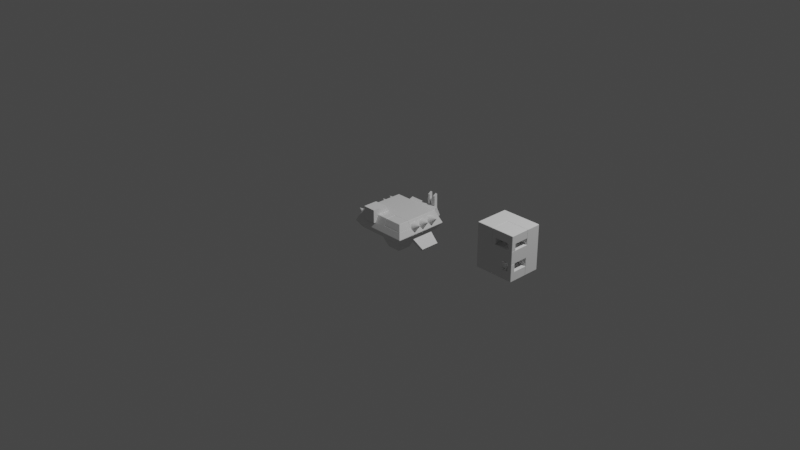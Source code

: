 # Source: 303_bool_fun.blend  (saved by Blender 3.3.6; exported with 4.5.12 LTS)
import bpy
from mathutils import Matrix  # noqa: F401  (used for matrix-valued properties, if any)

bpy.ops.wm.read_factory_settings(use_empty=True)
scene = bpy.context.scene
scene.name = 'Scene'

# ---- collections
col_collection = bpy.data.collections.new('Collection'); scene.collection.children.link(col_collection)
col_hide = bpy.data.collections.new('Hide'); scene.collection.children.link(col_hide)

# ---- materials (node trees are filled in below, after node groups)
mat_material = bpy.data.materials.new('Material')
mat_material.alpha_threshold = 0.0
mat_material.use_transparent_shadow = False
mat_material.roughness = 0.5
mat_material.line_color = (0.0, 0.0, 0.0, 1.0)

# ---- material node trees
mat_material.use_nodes = True; mat_material.node_tree.nodes.clear()
_N = mat_material.node_tree.nodes; _L = mat_material.node_tree.links
n0 = _N.new('ShaderNodeOutputMaterial'); n0.name = 'Material Output'; n0.location = (300, 300)
n1 = _N.new('ShaderNodeBsdfPrincipled'); n1.name = 'Principled BSDF'; n1.location = (10, 300)
n1.distribution = 'GGX'
n1.subsurface_method = 'RANDOM_WALK_SKIN'
n1.inputs[3].default_value = 1.45
n1.inputs[27].default_value = (0.0, 0.0, 0.0, 1.0)
n1.inputs[28].default_value = 1.0
_L.new(n1.outputs[0], n0.inputs[0])
n0.is_active_output = True

# ---- world
world_world = bpy.data.worlds.new('World'); scene.world = world_world
world_world.use_nodes = True; world_world.node_tree.nodes.clear()
_N = world_world.node_tree.nodes; _L = world_world.node_tree.links
n0 = _N.new('ShaderNodeOutputWorld'); n0.name = 'World Output'; n0.location = (300, 300)
n1 = _N.new('ShaderNodeBackground'); n1.name = 'Background'; n1.location = (10, 300)
n1.inputs[0].default_value = (0.05088, 0.05088, 0.05088, 1.0)
_L.new(n1.outputs[0], n0.inputs[0])
n0.is_active_output = True
world_world.color = (0.05088, 0.05088, 0.05088)
world_world.use_sun_shadow = False
world_world.sun_shadow_jitter_overblur = 0.0

# ---- cameras
cam_camera = bpy.data.cameras.new('Camera')
cam_camera.clip_end = 100.0
cam_camera.ortho_scale = 7.314

# ---- lights
light_light = bpy.data.lights.new('Light', 'POINT')
light_light.transmission_factor = 0.0
light_light.energy = 1000.0
light_light.shadow_soft_size = 0.1
light_light.shadow_maximum_resolution = 0.006
light_light.use_absolute_resolution = True

# ---- meshes
me_cube_007 = bpy.data.meshes.new('Cube.007')
me_cube_007.from_pydata([(0.2624, -0.2422, 0.1106), (0.08, -0.1275, 0.042), (0.08, -0.2422, 0.1106), (0.2624, -0.1275, 0.1106), (0.08, -0.1275, 0.1106), (0.08, -0.271, 0.042), (0.2936, -0.271, 0.042), (0.2936, -0.1275, 0.042)], [], [(2, 0, 3, 4), (0, 2, 5, 6), (0, 6, 7, 3), (4, 1, 5, 2), (7, 1, 4, 3), (5, 1, 7, 6)])
me_cube_007.polygons.foreach_set('material_index', [0, 0, 0, 1, 1, 1])
_uv = me_cube_007.uv_layers.new(name='UVMap')
_uv.uv.foreach_set('vector', [0.7119, 0.75, 0.625, 0.75, 0.625, 0.6908, 0.7119, 0.6908, 0.625, 0.75, 0.625, 0.8369, 0.5449, 0.8406, 0.5449, 0.75, 0.625, 0.75, 0.5449, 0.75, 0.5449, 0.6844, 0.625, 0.6908, 0.5488, 0.25, 0.375, 0.25, 0.375, 0.1412, 0.5488, 0.1631, 0.375, 0.4096, 0.375, 0.25, 0.5488, 0.25, 0.5488, 0.3863, 0.125, 0.6088, 0.125, 0.5, 0.2846, 0.5, 0.2846, 0.6088])
me_cube_007.materials.append(mat_material)
me_cube_007.materials.append(None)
me_cube_007.use_mirror_vertex_groups = False
me_cube_007.update()
me_cube_001 = bpy.data.meshes.new('Cube.001')
me_cube_001.from_pydata([(-0.1145, -0.1147, -0.1016), (-0.07419, -0.07431, 0.08845), (-0.1145, 0.1147, -0.1016), (-0.07419, 0.07431, 0.08845), (0.1145, -0.1147, -0.1016), (0.07419, -0.07431, 0.08845), (0.1145, 0.1147, -0.1016), (0.07419, 0.07431, 0.08845), (-0.1328, -0.1331, -0.06167), (-0.1328, 0.1331, -0.06167), (0.1328, 0.1331, -0.06167), (0.1328, -0.1331, -0.06167)], [], [(8, 1, 3, 9), (9, 3, 7, 10), (10, 7, 5, 11), (11, 5, 1, 8), (2, 6, 4, 0), (7, 3, 1, 5), (4, 11, 8, 0), (6, 10, 11, 4), (2, 9, 10, 6), (0, 8, 9, 2)])
_uv = me_cube_001.uv_layers.new(name='UVMap')
_uv.uv.foreach_set('vector', [0.4241, 0.0, 0.625, 0.0, 0.625, 0.25, 0.4241, 0.25, 0.4241, 0.25, 0.625, 0.25, 0.625, 0.5, 0.4241, 0.5, 0.4241, 0.5, 0.625, 0.5, 0.625, 0.75, 0.4241, 0.75, 0.4241, 0.75, 0.625, 0.75, 0.625, 1.0, 0.4241, 1.0, 0.125, 0.5, 0.375, 0.5, 0.375, 0.75, 0.125, 0.75, 0.625, 0.5, 0.875, 0.5, 0.875, 0.75, 0.625, 0.75, 0.375, 0.75, 0.4241, 0.75, 0.4241, 1.0, 0.375, 1.0, 0.375, 0.5, 0.4241, 0.5, 0.4241, 0.75, 0.375, 0.75, 0.375, 0.25, 0.4241, 0.25, 0.4241, 0.5, 0.375, 0.5, 0.375, 0.0, 0.4241, 0.0, 0.4241, 0.25, 0.375, 0.25])
me_cube_001.update()
me_cube_002 = bpy.data.meshes.new('Cube.002')
me_cube_002.from_pydata([(-0.1239, -0.01685, -0.06862), (-0.1036, -0.0124, 0.06862), (-0.1239, 0.01685, -0.06862), (-0.1036, 0.0124, 0.06862), (0.1239, -0.01685, -0.06862), (0.1036, -0.0124, 0.06862), (0.1239, 0.01685, -0.06862), (0.1036, 0.0124, 0.06862)], [], [(0, 1, 3, 2), (2, 3, 7, 6), (6, 7, 5, 4), (4, 5, 1, 0), (2, 6, 4, 0), (7, 3, 1, 5)])
_uv = me_cube_002.uv_layers.new(name='UVMap')
_uv.uv.foreach_set('vector', [0.375, 0.0, 0.625, 0.0, 0.625, 0.25, 0.375, 0.25, 0.375, 0.25, 0.625, 0.25, 0.625, 0.5, 0.375, 0.5, 0.375, 0.5, 0.625, 0.5, 0.625, 0.75, 0.375, 0.75, 0.375, 0.75, 0.625, 0.75, 0.625, 1.0, 0.375, 1.0, 0.125, 0.5, 0.375, 0.5, 0.375, 0.75, 0.125, 0.75, 0.625, 0.5, 0.875, 0.5, 0.875, 0.75, 0.625, 0.75])
me_cube_002.update()
me_cube_003 = bpy.data.meshes.new('Cube.003')
me_cube_003.from_pydata([(-0.07065, -0.07065, -0.07065), (-0.07065, -0.07065, 0.07065), (-0.07065, 0.1828, -0.07065), (-0.07065, 0.08831, 0.07065), (0.07065, -0.07065, -0.07065), (0.07065, -0.07065, 0.07065), (0.07065, 0.1828, -0.07065), (0.07065, 0.08831, 0.07065)], [], [(0, 1, 3, 2), (2, 3, 7, 6), (6, 7, 5, 4), (4, 5, 1, 0), (2, 6, 4, 0), (7, 3, 1, 5)])
_uv = me_cube_003.uv_layers.new(name='UVMap')
_uv.uv.foreach_set('vector', [0.375, 0.0, 0.625, 0.0, 0.625, 0.25, 0.375, 0.25, 0.375, 0.25, 0.625, 0.25, 0.625, 0.5, 0.375, 0.5, 0.375, 0.5, 0.625, 0.5, 0.625, 0.75, 0.375, 0.75, 0.375, 0.75, 0.625, 0.75, 0.625, 1.0, 0.375, 1.0, 0.125, 0.5, 0.375, 0.5, 0.375, 0.75, 0.125, 0.75, 0.625, 0.5, 0.875, 0.5, 0.875, 0.75, 0.625, 0.75])
me_cube_003.update()
me_cube_004 = bpy.data.meshes.new('Cube.004')
me_cube_004.from_pydata([(-0.05524, -0.178, -0.03988), (-0.05524, -0.178, 0.01211), (-0.05524, 0.178, -0.03988), (-0.05524, 0.178, 0.01211), (0.05524, -0.178, -0.03988), (0.05524, -0.178, 0.01211), (0.05524, 0.178, -0.03988), (0.05524, 0.178, 0.01211)], [], [(0, 1, 3, 2), (2, 3, 7, 6), (6, 7, 5, 4), (4, 5, 1, 0), (2, 6, 4, 0), (7, 3, 1, 5)])
_uv = me_cube_004.uv_layers.new(name='UVMap')
_uv.uv.foreach_set('vector', [0.375, 0.0, 0.538, 0.0, 0.538, 0.25, 0.375, 0.25, 0.375, 0.25, 0.538, 0.25, 0.538, 0.5, 0.375, 0.5, 0.375, 0.5, 0.538, 0.5, 0.538, 0.75, 0.375, 0.75, 0.375, 0.75, 0.538, 0.75, 0.538, 1.0, 0.375, 1.0, 0.125, 0.5, 0.375, 0.5, 0.375, 0.75, 0.125, 0.75, 0.538, 0.5, 0.875, 0.5, 0.875, 0.75, 0.538, 0.75])
me_cube_004.update()
me_cube_005 = bpy.data.meshes.new('Cube.005')
me_cube_005.from_pydata([(-0.01469, -0.01372, -0.08677), (-0.01319, -0.009133, 0.08661), (-0.01469, 0.01372, -0.08677), (-0.01319, 0.009133, 0.08661), (0.01319, -0.01372, -0.08661), (0.01504, -0.009133, 0.06877), (0.01319, 0.01372, -0.08661), (0.01504, 0.009133, 0.06877)], [], [(0, 1, 3, 2), (2, 3, 7, 6), (6, 7, 5, 4), (4, 5, 1, 0), (2, 6, 4, 0), (7, 3, 1, 5)])
_uv = me_cube_005.uv_layers.new(name='UVMap')
_uv.uv.foreach_set('vector', [0.375, 0.0, 0.625, 0.0, 0.625, 0.25, 0.375, 0.25, 0.375, 0.25, 0.625, 0.25, 0.625, 0.5, 0.375, 0.5, 0.375, 0.5, 0.625, 0.5, 0.625, 0.75, 0.375, 0.75, 0.375, 0.75, 0.625, 0.75, 0.625, 1.0, 0.375, 1.0, 0.125, 0.5, 0.375, 0.5, 0.375, 0.75, 0.125, 0.75, 0.625, 0.5, 0.875, 0.5, 0.875, 0.75, 0.625, 0.75])
me_cube_005.update()
me_cone_001 = bpy.data.meshes.new('Cone.001')
me_cone_001.from_pydata([(-2.01e-16, 0.04533, -0.04533), (0.008843, 0.04446, -0.04533), (0.01735, 0.04188, -0.04533), (0.02518, 0.03769, -0.04533), (0.03205, 0.03205, -0.04533), (0.03769, 0.02518, -0.04533), (0.04188, 0.01735, -0.04533), (0.04446, 0.008843, -0.04533), (0.04533, 0.0, -0.04533), (0.04446, -0.008843, -0.04533), (0.04188, -0.01735, -0.04533), (0.03769, -0.02518, -0.04533), (0.03205, -0.03205, -0.04533), (0.02518, -0.03769, -0.04533), (0.01735, -0.04188, -0.04533), (0.008843, -0.04446, -0.04533), (-5.441e-17, -0.04533, -0.04533), (-0.008843, -0.04446, -0.04533), (-0.01735, -0.04188, -0.04533), (-0.02518, -0.03769, -0.04533), (-0.03205, -0.03205, -0.04533), (-0.03769, -0.02518, -0.04533), (-0.04188, -0.01735, -0.04533), (-0.04446, -0.008843, -0.04533), (-0.04533, 0.0, -0.04533), (-0.04446, 0.008843, -0.04533), (-0.04188, 0.01735, -0.04533), (-0.03769, 0.02518, -0.04533), (-0.03205, 0.03205, -0.04533), (-0.02518, 0.03769, -0.04533), (-0.01735, 0.04188, -0.04533), (-0.008843, 0.04446, -0.04533), (1.277e-16, 0.0, 0.04533)], [], [(0, 32, 1), (1, 32, 2), (2, 32, 3), (3, 32, 4), (4, 32, 5), (5, 32, 6), (6, 32, 7), (7, 32, 8), (8, 32, 9), (9, 32, 10), (10, 32, 11), (11, 32, 12), (12, 32, 13), (13, 32, 14), (14, 32, 15), (15, 32, 16), (16, 32, 17), (17, 32, 18), (18, 32, 19), (19, 32, 20), (20, 32, 21), (21, 32, 22), (22, 32, 23), (23, 32, 24), (24, 32, 25), (25, 32, 26), (26, 32, 27), (27, 32, 28), (28, 32, 29), (29, 32, 30), (0, 1, 2, 3, 4, 5, 6, 7, 8, 9, 10, 11, 12, 13, 14, 15, 16, 17, 18, 19, 20, 21, 22, 23, 24, 25, 26, 27, 28, 29, 30, 31), (30, 32, 31), (31, 32, 0)])
_uv = me_cone_001.uv_layers.new(name='UVMap')
_uv.uv.foreach_set('vector', [0.25, 0.49, 0.25, 0.25, 0.2968, 0.4854, 0.2968, 0.4854, 0.25, 0.25, 0.3418, 0.4717, 0.3418, 0.4717, 0.25, 0.25, 0.3833, 0.4496, 0.3833, 0.4496, 0.25, 0.25, 0.4197, 0.4197, 0.4197, 0.4197, 0.25, 0.25, 0.4496, 0.3833, 0.4496, 0.3833, 0.25, 0.25, 0.4717, 0.3418, 0.4717, 0.3418, 0.25, 0.25, 0.4854, 0.2968, 0.4854, 0.2968, 0.25, 0.25, 0.49, 0.25, 0.49, 0.25, 0.25, 0.25, 0.4854, 0.2032, 0.4854, 0.2032, 0.25, 0.25, 0.4717, 0.1582, 0.4717, 0.1582, 0.25, 0.25, 0.4496, 0.1167, 0.4496, 0.1167, 0.25, 0.25, 0.4197, 0.08029, 0.4197, 0.08029, 0.25, 0.25, 0.3833, 0.05045, 0.3833, 0.05045, 0.25, 0.25, 0.3418, 0.02827, 0.3418, 0.02827, 0.25, 0.25, 0.2968, 0.01461, 0.2968, 0.01461, 0.25, 0.25, 0.25, 0.01, 0.25, 0.01, 0.25, 0.25, 0.2032, 0.01461, 0.2032, 0.01461, 0.25, 0.25, 0.1582, 0.02827, 0.1582, 0.02827, 0.25, 0.25, 0.1167, 0.05045, 0.1167, 0.05045, 0.25, 0.25, 0.08029, 0.08029, 0.08029, 0.08029, 0.25, 0.25, 0.05045, 0.1167, 0.05045, 0.1167, 0.25, 0.25, 0.02827, 0.1582, 0.02827, 0.1582, 0.25, 0.25, 0.01461, 0.2032, 0.01461, 0.2032, 0.25, 0.25, 0.01, 0.25, 0.01, 0.25, 0.25, 0.25, 0.01461, 0.2968, 0.01461, 0.2968, 0.25, 0.25, 0.02827, 0.3418, 0.02827, 0.3418, 0.25, 0.25, 0.05045, 0.3833, 0.05045, 0.3833, 0.25, 0.25, 0.08029, 0.4197, 0.08029, 0.4197, 0.25, 0.25, 0.1167, 0.4496, 0.1167, 0.4496, 0.25, 0.25, 0.1582, 0.4717, 0.75, 0.49, 0.7968, 0.4854, 0.8418, 0.4717, 0.8833, 0.4496, 0.9197, 0.4197, 0.9496, 0.3833, 0.9717, 0.3418, 0.9854, 0.2968, 0.99, 0.25, 0.9854, 0.2032, 0.9717, 0.1582, 0.9496, 0.1167, 0.9197, 0.08029, 0.8833, 0.05045, 0.8418, 0.02827, 0.7968, 0.01461, 0.75, 0.01, 0.7032, 0.01461, 0.6582, 0.02827, 0.6167, 0.05045, 0.5803, 0.08029, 0.5504, 0.1167, 0.5283, 0.1582, 0.5146, 0.2032, 0.51, 0.25, 0.5146, 0.2968, 0.5283, 0.3418, 0.5504, 0.3833, 0.5803, 0.4197, 0.6167, 0.4496, 0.6582, 0.4717, 0.7032, 0.4854, 0.1582, 0.4717, 0.25, 0.25, 0.2032, 0.4854, 0.2032, 0.4854, 0.25, 0.25, 0.25, 0.49])
me_cone_001.update()
me_cone_002 = bpy.data.meshes.new('Cone.002')
me_cone_002.from_pydata([(-2.01e-16, 0.04533, -0.04533), (0.008843, 0.04446, -0.04533), (0.01735, 0.04188, -0.04533), (0.02518, 0.03769, -0.04533), (0.03205, 0.03205, -0.04533), (0.03769, 0.02518, -0.04533), (0.04188, 0.01735, -0.04533), (0.04446, 0.008843, -0.04533), (0.04533, 0.0, -0.04533), (0.04446, -0.008843, -0.04533), (0.04188, -0.01735, -0.04533), (0.03769, -0.02518, -0.04533), (0.03205, -0.03205, -0.04533), (0.02518, -0.03769, -0.04533), (0.01735, -0.04188, -0.04533), (0.008843, -0.04446, -0.04533), (-5.441e-17, -0.04533, -0.04533), (-0.008843, -0.04446, -0.04533), (-0.01735, -0.04188, -0.04533), (-0.02518, -0.03769, -0.04533), (-0.03205, -0.03205, -0.04533), (-0.03769, -0.02518, -0.04533), (-0.04188, -0.01735, -0.04533), (-0.04446, -0.008843, -0.04533), (-0.04533, 0.0, -0.04533), (-0.04446, 0.008843, -0.04533), (-0.04188, 0.01735, -0.04533), (-0.03769, 0.02518, -0.04533), (-0.03205, 0.03205, -0.04533), (-0.02518, 0.03769, -0.04533), (-0.01735, 0.04188, -0.04533), (-0.008843, 0.04446, -0.04533), (1.277e-16, 0.0, 0.04533)], [], [(0, 32, 1), (1, 32, 2), (2, 32, 3), (3, 32, 4), (4, 32, 5), (5, 32, 6), (6, 32, 7), (7, 32, 8), (8, 32, 9), (9, 32, 10), (10, 32, 11), (11, 32, 12), (12, 32, 13), (13, 32, 14), (14, 32, 15), (15, 32, 16), (16, 32, 17), (17, 32, 18), (18, 32, 19), (19, 32, 20), (20, 32, 21), (21, 32, 22), (22, 32, 23), (23, 32, 24), (24, 32, 25), (25, 32, 26), (26, 32, 27), (27, 32, 28), (28, 32, 29), (29, 32, 30), (0, 1, 2, 3, 4, 5, 6, 7, 8, 9, 10, 11, 12, 13, 14, 15, 16, 17, 18, 19, 20, 21, 22, 23, 24, 25, 26, 27, 28, 29, 30, 31), (30, 32, 31), (31, 32, 0)])
_uv = me_cone_002.uv_layers.new(name='UVMap')
_uv.uv.foreach_set('vector', [0.25, 0.49, 0.25, 0.25, 0.2968, 0.4854, 0.2968, 0.4854, 0.25, 0.25, 0.3418, 0.4717, 0.3418, 0.4717, 0.25, 0.25, 0.3833, 0.4496, 0.3833, 0.4496, 0.25, 0.25, 0.4197, 0.4197, 0.4197, 0.4197, 0.25, 0.25, 0.4496, 0.3833, 0.4496, 0.3833, 0.25, 0.25, 0.4717, 0.3418, 0.4717, 0.3418, 0.25, 0.25, 0.4854, 0.2968, 0.4854, 0.2968, 0.25, 0.25, 0.49, 0.25, 0.49, 0.25, 0.25, 0.25, 0.4854, 0.2032, 0.4854, 0.2032, 0.25, 0.25, 0.4717, 0.1582, 0.4717, 0.1582, 0.25, 0.25, 0.4496, 0.1167, 0.4496, 0.1167, 0.25, 0.25, 0.4197, 0.08029, 0.4197, 0.08029, 0.25, 0.25, 0.3833, 0.05045, 0.3833, 0.05045, 0.25, 0.25, 0.3418, 0.02827, 0.3418, 0.02827, 0.25, 0.25, 0.2968, 0.01461, 0.2968, 0.01461, 0.25, 0.25, 0.25, 0.01, 0.25, 0.01, 0.25, 0.25, 0.2032, 0.01461, 0.2032, 0.01461, 0.25, 0.25, 0.1582, 0.02827, 0.1582, 0.02827, 0.25, 0.25, 0.1167, 0.05045, 0.1167, 0.05045, 0.25, 0.25, 0.08029, 0.08029, 0.08029, 0.08029, 0.25, 0.25, 0.05045, 0.1167, 0.05045, 0.1167, 0.25, 0.25, 0.02827, 0.1582, 0.02827, 0.1582, 0.25, 0.25, 0.01461, 0.2032, 0.01461, 0.2032, 0.25, 0.25, 0.01, 0.25, 0.01, 0.25, 0.25, 0.25, 0.01461, 0.2968, 0.01461, 0.2968, 0.25, 0.25, 0.02827, 0.3418, 0.02827, 0.3418, 0.25, 0.25, 0.05045, 0.3833, 0.05045, 0.3833, 0.25, 0.25, 0.08029, 0.4197, 0.08029, 0.4197, 0.25, 0.25, 0.1167, 0.4496, 0.1167, 0.4496, 0.25, 0.25, 0.1582, 0.4717, 0.75, 0.49, 0.7968, 0.4854, 0.8418, 0.4717, 0.8833, 0.4496, 0.9197, 0.4197, 0.9496, 0.3833, 0.9717, 0.3418, 0.9854, 0.2968, 0.99, 0.25, 0.9854, 0.2032, 0.9717, 0.1582, 0.9496, 0.1167, 0.9197, 0.08029, 0.8833, 0.05045, 0.8418, 0.02827, 0.7968, 0.01461, 0.75, 0.01, 0.7032, 0.01461, 0.6582, 0.02827, 0.6167, 0.05045, 0.5803, 0.08029, 0.5504, 0.1167, 0.5283, 0.1582, 0.5146, 0.2032, 0.51, 0.25, 0.5146, 0.2968, 0.5283, 0.3418, 0.5504, 0.3833, 0.5803, 0.4197, 0.6167, 0.4496, 0.6582, 0.4717, 0.7032, 0.4854, 0.1582, 0.4717, 0.25, 0.25, 0.2032, 0.4854, 0.2032, 0.4854, 0.25, 0.25, 0.25, 0.49])
me_cone_002.update()
me_cone_003 = bpy.data.meshes.new('Cone.003')
me_cone_003.from_pydata([(-2.01e-16, 0.04533, -0.04533), (0.008843, 0.04446, -0.04533), (0.01735, 0.04188, -0.04533), (0.02518, 0.03769, -0.04533), (0.03205, 0.03205, -0.04533), (0.03769, 0.02518, -0.04533), (0.04188, 0.01735, -0.04533), (0.04446, 0.008843, -0.04533), (0.04533, 0.0, -0.04533), (0.04446, -0.008843, -0.04533), (0.04188, -0.01735, -0.04533), (0.03769, -0.02518, -0.04533), (0.03205, -0.03205, -0.04533), (0.02518, -0.03769, -0.04533), (0.01735, -0.04188, -0.04533), (0.008843, -0.04446, -0.04533), (-5.441e-17, -0.04533, -0.04533), (-0.008843, -0.04446, -0.04533), (-0.01735, -0.04188, -0.04533), (-0.02518, -0.03769, -0.04533), (-0.03205, -0.03205, -0.04533), (-0.03769, -0.02518, -0.04533), (-0.04188, -0.01735, -0.04533), (-0.04446, -0.008843, -0.04533), (-0.04533, 0.0, -0.04533), (-0.04446, 0.008843, -0.04533), (-0.04188, 0.01735, -0.04533), (-0.03769, 0.02518, -0.04533), (-0.03205, 0.03205, -0.04533), (-0.02518, 0.03769, -0.04533), (-0.01735, 0.04188, -0.04533), (-0.008843, 0.04446, -0.04533), (1.277e-16, 0.0, 0.04533)], [], [(0, 32, 1), (1, 32, 2), (2, 32, 3), (3, 32, 4), (4, 32, 5), (5, 32, 6), (6, 32, 7), (7, 32, 8), (8, 32, 9), (9, 32, 10), (10, 32, 11), (11, 32, 12), (12, 32, 13), (13, 32, 14), (14, 32, 15), (15, 32, 16), (16, 32, 17), (17, 32, 18), (18, 32, 19), (19, 32, 20), (20, 32, 21), (21, 32, 22), (22, 32, 23), (23, 32, 24), (24, 32, 25), (25, 32, 26), (26, 32, 27), (27, 32, 28), (28, 32, 29), (29, 32, 30), (0, 1, 2, 3, 4, 5, 6, 7, 8, 9, 10, 11, 12, 13, 14, 15, 16, 17, 18, 19, 20, 21, 22, 23, 24, 25, 26, 27, 28, 29, 30, 31), (30, 32, 31), (31, 32, 0)])
_uv = me_cone_003.uv_layers.new(name='UVMap')
_uv.uv.foreach_set('vector', [0.25, 0.49, 0.25, 0.25, 0.2968, 0.4854, 0.2968, 0.4854, 0.25, 0.25, 0.3418, 0.4717, 0.3418, 0.4717, 0.25, 0.25, 0.3833, 0.4496, 0.3833, 0.4496, 0.25, 0.25, 0.4197, 0.4197, 0.4197, 0.4197, 0.25, 0.25, 0.4496, 0.3833, 0.4496, 0.3833, 0.25, 0.25, 0.4717, 0.3418, 0.4717, 0.3418, 0.25, 0.25, 0.4854, 0.2968, 0.4854, 0.2968, 0.25, 0.25, 0.49, 0.25, 0.49, 0.25, 0.25, 0.25, 0.4854, 0.2032, 0.4854, 0.2032, 0.25, 0.25, 0.4717, 0.1582, 0.4717, 0.1582, 0.25, 0.25, 0.4496, 0.1167, 0.4496, 0.1167, 0.25, 0.25, 0.4197, 0.08029, 0.4197, 0.08029, 0.25, 0.25, 0.3833, 0.05045, 0.3833, 0.05045, 0.25, 0.25, 0.3418, 0.02827, 0.3418, 0.02827, 0.25, 0.25, 0.2968, 0.01461, 0.2968, 0.01461, 0.25, 0.25, 0.25, 0.01, 0.25, 0.01, 0.25, 0.25, 0.2032, 0.01461, 0.2032, 0.01461, 0.25, 0.25, 0.1582, 0.02827, 0.1582, 0.02827, 0.25, 0.25, 0.1167, 0.05045, 0.1167, 0.05045, 0.25, 0.25, 0.08029, 0.08029, 0.08029, 0.08029, 0.25, 0.25, 0.05045, 0.1167, 0.05045, 0.1167, 0.25, 0.25, 0.02827, 0.1582, 0.02827, 0.1582, 0.25, 0.25, 0.01461, 0.2032, 0.01461, 0.2032, 0.25, 0.25, 0.01, 0.25, 0.01, 0.25, 0.25, 0.25, 0.01461, 0.2968, 0.01461, 0.2968, 0.25, 0.25, 0.02827, 0.3418, 0.02827, 0.3418, 0.25, 0.25, 0.05045, 0.3833, 0.05045, 0.3833, 0.25, 0.25, 0.08029, 0.4197, 0.08029, 0.4197, 0.25, 0.25, 0.1167, 0.4496, 0.1167, 0.4496, 0.25, 0.25, 0.1582, 0.4717, 0.75, 0.49, 0.7968, 0.4854, 0.8418, 0.4717, 0.8833, 0.4496, 0.9197, 0.4197, 0.9496, 0.3833, 0.9717, 0.3418, 0.9854, 0.2968, 0.99, 0.25, 0.9854, 0.2032, 0.9717, 0.1582, 0.9496, 0.1167, 0.9197, 0.08029, 0.8833, 0.05045, 0.8418, 0.02827, 0.7968, 0.01461, 0.75, 0.01, 0.7032, 0.01461, 0.6582, 0.02827, 0.6167, 0.05045, 0.5803, 0.08029, 0.5504, 0.1167, 0.5283, 0.1582, 0.5146, 0.2032, 0.51, 0.25, 0.5146, 0.2968, 0.5283, 0.3418, 0.5504, 0.3833, 0.5803, 0.4197, 0.6167, 0.4496, 0.6582, 0.4717, 0.7032, 0.4854, 0.1582, 0.4717, 0.25, 0.25, 0.2032, 0.4854, 0.2032, 0.4854, 0.25, 0.25, 0.25, 0.49])
me_cone_003.update()
me_cone_004 = bpy.data.meshes.new('Cone.004')
me_cone_004.from_pydata([(1.581e-16, 0.03566, -0.03566), (0.006957, 0.03497, -0.03566), (0.01365, 0.03295, -0.03566), (0.01981, 0.02965, -0.03566), (0.02522, 0.02522, -0.03566), (0.02965, 0.01981, -0.03566), (0.03295, 0.01365, -0.03566), (0.03497, 0.006957, -0.03566), (0.03566, 0.0, -0.03566), (0.03497, -0.006957, -0.03566), (0.03295, -0.01365, -0.03566), (0.02965, -0.01981, -0.03566), (0.02522, -0.02522, -0.03566), (0.01981, -0.02965, -0.03566), (0.01365, -0.03295, -0.03566), (0.006957, -0.03497, -0.03566), (4.28e-17, -0.03566, -0.03566), (-0.006957, -0.03497, -0.03566), (-0.01365, -0.03295, -0.03566), (-0.01981, -0.02965, -0.03566), (-0.02522, -0.02522, -0.03566), (-0.02965, -0.01981, -0.03566), (-0.03295, -0.01365, -0.03566), (-0.03497, -0.006957, -0.03566), (-0.03566, 0.0, -0.03566), (-0.03497, 0.006957, -0.03566), (-0.03295, 0.01365, -0.03566), (-0.02965, 0.01981, -0.03566), (-0.02522, 0.02522, -0.03566), (-0.01981, 0.02965, -0.03566), (-0.01365, 0.03295, -0.03566), (-0.006957, 0.03497, -0.03566), (-1.005e-16, 0.0, 0.03566)], [], [(0, 32, 1), (1, 32, 2), (2, 32, 3), (3, 32, 4), (4, 32, 5), (5, 32, 6), (6, 32, 7), (7, 32, 8), (8, 32, 9), (9, 32, 10), (10, 32, 11), (11, 32, 12), (12, 32, 13), (13, 32, 14), (14, 32, 15), (15, 32, 16), (16, 32, 17), (17, 32, 18), (18, 32, 19), (19, 32, 20), (20, 32, 21), (21, 32, 22), (22, 32, 23), (23, 32, 24), (24, 32, 25), (25, 32, 26), (26, 32, 27), (27, 32, 28), (28, 32, 29), (29, 32, 30), (0, 1, 2, 3, 4, 5, 6, 7, 8, 9, 10, 11, 12, 13, 14, 15, 16, 17, 18, 19, 20, 21, 22, 23, 24, 25, 26, 27, 28, 29, 30, 31), (30, 32, 31), (31, 32, 0)])
_uv = me_cone_004.uv_layers.new(name='UVMap')
_uv.uv.foreach_set('vector', [0.25, 0.49, 0.25, 0.25, 0.2968, 0.4854, 0.2968, 0.4854, 0.25, 0.25, 0.3418, 0.4717, 0.3418, 0.4717, 0.25, 0.25, 0.3833, 0.4496, 0.3833, 0.4496, 0.25, 0.25, 0.4197, 0.4197, 0.4197, 0.4197, 0.25, 0.25, 0.4496, 0.3833, 0.4496, 0.3833, 0.25, 0.25, 0.4717, 0.3418, 0.4717, 0.3418, 0.25, 0.25, 0.4854, 0.2968, 0.4854, 0.2968, 0.25, 0.25, 0.49, 0.25, 0.49, 0.25, 0.25, 0.25, 0.4854, 0.2032, 0.4854, 0.2032, 0.25, 0.25, 0.4717, 0.1582, 0.4717, 0.1582, 0.25, 0.25, 0.4496, 0.1167, 0.4496, 0.1167, 0.25, 0.25, 0.4197, 0.08029, 0.4197, 0.08029, 0.25, 0.25, 0.3833, 0.05045, 0.3833, 0.05045, 0.25, 0.25, 0.3418, 0.02827, 0.3418, 0.02827, 0.25, 0.25, 0.2968, 0.01461, 0.2968, 0.01461, 0.25, 0.25, 0.25, 0.01, 0.25, 0.01, 0.25, 0.25, 0.2032, 0.01461, 0.2032, 0.01461, 0.25, 0.25, 0.1582, 0.02827, 0.1582, 0.02827, 0.25, 0.25, 0.1167, 0.05045, 0.1167, 0.05045, 0.25, 0.25, 0.08029, 0.08029, 0.08029, 0.08029, 0.25, 0.25, 0.05045, 0.1167, 0.05045, 0.1167, 0.25, 0.25, 0.02827, 0.1582, 0.02827, 0.1582, 0.25, 0.25, 0.01461, 0.2032, 0.01461, 0.2032, 0.25, 0.25, 0.01, 0.25, 0.01, 0.25, 0.25, 0.25, 0.01461, 0.2968, 0.01461, 0.2968, 0.25, 0.25, 0.02827, 0.3418, 0.02827, 0.3418, 0.25, 0.25, 0.05045, 0.3833, 0.05045, 0.3833, 0.25, 0.25, 0.08029, 0.4197, 0.08029, 0.4197, 0.25, 0.25, 0.1167, 0.4496, 0.1167, 0.4496, 0.25, 0.25, 0.1582, 0.4717, 0.75, 0.49, 0.7968, 0.4854, 0.8418, 0.4717, 0.8833, 0.4496, 0.9197, 0.4197, 0.9496, 0.3833, 0.9717, 0.3418, 0.9854, 0.2968, 0.99, 0.25, 0.9854, 0.2032, 0.9717, 0.1582, 0.9496, 0.1167, 0.9197, 0.08029, 0.8833, 0.05045, 0.8418, 0.02827, 0.7968, 0.01461, 0.75, 0.01, 0.7032, 0.01461, 0.6582, 0.02827, 0.6167, 0.05045, 0.5803, 0.08029, 0.5504, 0.1167, 0.5283, 0.1582, 0.5146, 0.2032, 0.51, 0.25, 0.5146, 0.2968, 0.5283, 0.3418, 0.5504, 0.3833, 0.5803, 0.4197, 0.6167, 0.4496, 0.6582, 0.4717, 0.7032, 0.4854, 0.1582, 0.4717, 0.25, 0.25, 0.2032, 0.4854, 0.2032, 0.4854, 0.25, 0.25, 0.25, 0.49])
me_cone_004.update()
me_cone_005 = bpy.data.meshes.new('Cone.005')
me_cone_005.from_pydata([(1.581e-16, 0.03566, -0.03566), (0.006957, 0.03497, -0.03566), (0.01365, 0.03295, -0.03566), (0.01981, 0.02965, -0.03566), (0.02522, 0.02522, -0.03566), (0.02965, 0.01981, -0.03566), (0.03295, 0.01365, -0.03566), (0.03497, 0.006957, -0.03566), (0.03566, 0.0, -0.03566), (0.03497, -0.006957, -0.03566), (0.03295, -0.01365, -0.03566), (0.02965, -0.01981, -0.03566), (0.02522, -0.02522, -0.03566), (0.01981, -0.02965, -0.03566), (0.01365, -0.03295, -0.03566), (0.006957, -0.03497, -0.03566), (4.28e-17, -0.03566, -0.03566), (-0.006957, -0.03497, -0.03566), (-0.01365, -0.03295, -0.03566), (-0.01981, -0.02965, -0.03566), (-0.02522, -0.02522, -0.03566), (-0.02965, -0.01981, -0.03566), (-0.03295, -0.01365, -0.03566), (-0.03497, -0.006957, -0.03566), (-0.03566, 0.0, -0.03566), (-0.03497, 0.006957, -0.03566), (-0.03295, 0.01365, -0.03566), (-0.02965, 0.01981, -0.03566), (-0.02522, 0.02522, -0.03566), (-0.01981, 0.02965, -0.03566), (-0.01365, 0.03295, -0.03566), (-0.006957, 0.03497, -0.03566), (-1.005e-16, 0.0, 0.03566)], [], [(0, 32, 1), (1, 32, 2), (2, 32, 3), (3, 32, 4), (4, 32, 5), (5, 32, 6), (6, 32, 7), (7, 32, 8), (8, 32, 9), (9, 32, 10), (10, 32, 11), (11, 32, 12), (12, 32, 13), (13, 32, 14), (14, 32, 15), (15, 32, 16), (16, 32, 17), (17, 32, 18), (18, 32, 19), (19, 32, 20), (20, 32, 21), (21, 32, 22), (22, 32, 23), (23, 32, 24), (24, 32, 25), (25, 32, 26), (26, 32, 27), (27, 32, 28), (28, 32, 29), (29, 32, 30), (0, 1, 2, 3, 4, 5, 6, 7, 8, 9, 10, 11, 12, 13, 14, 15, 16, 17, 18, 19, 20, 21, 22, 23, 24, 25, 26, 27, 28, 29, 30, 31), (30, 32, 31), (31, 32, 0)])
_uv = me_cone_005.uv_layers.new(name='UVMap')
_uv.uv.foreach_set('vector', [0.25, 0.49, 0.25, 0.25, 0.2968, 0.4854, 0.2968, 0.4854, 0.25, 0.25, 0.3418, 0.4717, 0.3418, 0.4717, 0.25, 0.25, 0.3833, 0.4496, 0.3833, 0.4496, 0.25, 0.25, 0.4197, 0.4197, 0.4197, 0.4197, 0.25, 0.25, 0.4496, 0.3833, 0.4496, 0.3833, 0.25, 0.25, 0.4717, 0.3418, 0.4717, 0.3418, 0.25, 0.25, 0.4854, 0.2968, 0.4854, 0.2968, 0.25, 0.25, 0.49, 0.25, 0.49, 0.25, 0.25, 0.25, 0.4854, 0.2032, 0.4854, 0.2032, 0.25, 0.25, 0.4717, 0.1582, 0.4717, 0.1582, 0.25, 0.25, 0.4496, 0.1167, 0.4496, 0.1167, 0.25, 0.25, 0.4197, 0.08029, 0.4197, 0.08029, 0.25, 0.25, 0.3833, 0.05045, 0.3833, 0.05045, 0.25, 0.25, 0.3418, 0.02827, 0.3418, 0.02827, 0.25, 0.25, 0.2968, 0.01461, 0.2968, 0.01461, 0.25, 0.25, 0.25, 0.01, 0.25, 0.01, 0.25, 0.25, 0.2032, 0.01461, 0.2032, 0.01461, 0.25, 0.25, 0.1582, 0.02827, 0.1582, 0.02827, 0.25, 0.25, 0.1167, 0.05045, 0.1167, 0.05045, 0.25, 0.25, 0.08029, 0.08029, 0.08029, 0.08029, 0.25, 0.25, 0.05045, 0.1167, 0.05045, 0.1167, 0.25, 0.25, 0.02827, 0.1582, 0.02827, 0.1582, 0.25, 0.25, 0.01461, 0.2032, 0.01461, 0.2032, 0.25, 0.25, 0.01, 0.25, 0.01, 0.25, 0.25, 0.25, 0.01461, 0.2968, 0.01461, 0.2968, 0.25, 0.25, 0.02827, 0.3418, 0.02827, 0.3418, 0.25, 0.25, 0.05045, 0.3833, 0.05045, 0.3833, 0.25, 0.25, 0.08029, 0.4197, 0.08029, 0.4197, 0.25, 0.25, 0.1167, 0.4496, 0.1167, 0.4496, 0.25, 0.25, 0.1582, 0.4717, 0.75, 0.49, 0.7968, 0.4854, 0.8418, 0.4717, 0.8833, 0.4496, 0.9197, 0.4197, 0.9496, 0.3833, 0.9717, 0.3418, 0.9854, 0.2968, 0.99, 0.25, 0.9854, 0.2032, 0.9717, 0.1582, 0.9496, 0.1167, 0.9197, 0.08029, 0.8833, 0.05045, 0.8418, 0.02827, 0.7968, 0.01461, 0.75, 0.01, 0.7032, 0.01461, 0.6582, 0.02827, 0.6167, 0.05045, 0.5803, 0.08029, 0.5504, 0.1167, 0.5283, 0.1582, 0.5146, 0.2032, 0.51, 0.25, 0.5146, 0.2968, 0.5283, 0.3418, 0.5504, 0.3833, 0.5803, 0.4197, 0.6167, 0.4496, 0.6582, 0.4717, 0.7032, 0.4854, 0.1582, 0.4717, 0.25, 0.25, 0.2032, 0.4854, 0.2032, 0.4854, 0.25, 0.25, 0.25, 0.49])
me_cone_005.update()
me_cone_006 = bpy.data.meshes.new('Cone.006')
me_cone_006.from_pydata([(1.581e-16, 0.03566, -0.03566), (0.006957, 0.03497, -0.03566), (0.01365, 0.03295, -0.03566), (0.01981, 0.02965, -0.03566), (0.02522, 0.02522, -0.03566), (0.02965, 0.01981, -0.03566), (0.03295, 0.01365, -0.03566), (0.03497, 0.006957, -0.03566), (0.03566, 0.0, -0.03566), (0.03497, -0.006957, -0.03566), (0.03295, -0.01365, -0.03566), (0.02965, -0.01981, -0.03566), (0.02522, -0.02522, -0.03566), (0.01981, -0.02965, -0.03566), (0.01365, -0.03295, -0.03566), (0.006957, -0.03497, -0.03566), (4.28e-17, -0.03566, -0.03566), (-0.006957, -0.03497, -0.03566), (-0.01365, -0.03295, -0.03566), (-0.01981, -0.02965, -0.03566), (-0.02522, -0.02522, -0.03566), (-0.02965, -0.01981, -0.03566), (-0.03295, -0.01365, -0.03566), (-0.03497, -0.006957, -0.03566), (-0.03566, 0.0, -0.03566), (-0.03497, 0.006957, -0.03566), (-0.03295, 0.01365, -0.03566), (-0.02965, 0.01981, -0.03566), (-0.02522, 0.02522, -0.03566), (-0.01981, 0.02965, -0.03566), (-0.01365, 0.03295, -0.03566), (-0.006957, 0.03497, -0.03566), (-1.005e-16, 0.0, 0.03566)], [], [(0, 32, 1), (1, 32, 2), (2, 32, 3), (3, 32, 4), (4, 32, 5), (5, 32, 6), (6, 32, 7), (7, 32, 8), (8, 32, 9), (9, 32, 10), (10, 32, 11), (11, 32, 12), (12, 32, 13), (13, 32, 14), (14, 32, 15), (15, 32, 16), (16, 32, 17), (17, 32, 18), (18, 32, 19), (19, 32, 20), (20, 32, 21), (21, 32, 22), (22, 32, 23), (23, 32, 24), (24, 32, 25), (25, 32, 26), (26, 32, 27), (27, 32, 28), (28, 32, 29), (29, 32, 30), (0, 1, 2, 3, 4, 5, 6, 7, 8, 9, 10, 11, 12, 13, 14, 15, 16, 17, 18, 19, 20, 21, 22, 23, 24, 25, 26, 27, 28, 29, 30, 31), (30, 32, 31), (31, 32, 0)])
_uv = me_cone_006.uv_layers.new(name='UVMap')
_uv.uv.foreach_set('vector', [0.25, 0.49, 0.25, 0.25, 0.2968, 0.4854, 0.2968, 0.4854, 0.25, 0.25, 0.3418, 0.4717, 0.3418, 0.4717, 0.25, 0.25, 0.3833, 0.4496, 0.3833, 0.4496, 0.25, 0.25, 0.4197, 0.4197, 0.4197, 0.4197, 0.25, 0.25, 0.4496, 0.3833, 0.4496, 0.3833, 0.25, 0.25, 0.4717, 0.3418, 0.4717, 0.3418, 0.25, 0.25, 0.4854, 0.2968, 0.4854, 0.2968, 0.25, 0.25, 0.49, 0.25, 0.49, 0.25, 0.25, 0.25, 0.4854, 0.2032, 0.4854, 0.2032, 0.25, 0.25, 0.4717, 0.1582, 0.4717, 0.1582, 0.25, 0.25, 0.4496, 0.1167, 0.4496, 0.1167, 0.25, 0.25, 0.4197, 0.08029, 0.4197, 0.08029, 0.25, 0.25, 0.3833, 0.05045, 0.3833, 0.05045, 0.25, 0.25, 0.3418, 0.02827, 0.3418, 0.02827, 0.25, 0.25, 0.2968, 0.01461, 0.2968, 0.01461, 0.25, 0.25, 0.25, 0.01, 0.25, 0.01, 0.25, 0.25, 0.2032, 0.01461, 0.2032, 0.01461, 0.25, 0.25, 0.1582, 0.02827, 0.1582, 0.02827, 0.25, 0.25, 0.1167, 0.05045, 0.1167, 0.05045, 0.25, 0.25, 0.08029, 0.08029, 0.08029, 0.08029, 0.25, 0.25, 0.05045, 0.1167, 0.05045, 0.1167, 0.25, 0.25, 0.02827, 0.1582, 0.02827, 0.1582, 0.25, 0.25, 0.01461, 0.2032, 0.01461, 0.2032, 0.25, 0.25, 0.01, 0.25, 0.01, 0.25, 0.25, 0.25, 0.01461, 0.2968, 0.01461, 0.2968, 0.25, 0.25, 0.02827, 0.3418, 0.02827, 0.3418, 0.25, 0.25, 0.05045, 0.3833, 0.05045, 0.3833, 0.25, 0.25, 0.08029, 0.4197, 0.08029, 0.4197, 0.25, 0.25, 0.1167, 0.4496, 0.1167, 0.4496, 0.25, 0.25, 0.1582, 0.4717, 0.75, 0.49, 0.7968, 0.4854, 0.8418, 0.4717, 0.8833, 0.4496, 0.9197, 0.4197, 0.9496, 0.3833, 0.9717, 0.3418, 0.9854, 0.2968, 0.99, 0.25, 0.9854, 0.2032, 0.9717, 0.1582, 0.9496, 0.1167, 0.9197, 0.08029, 0.8833, 0.05045, 0.8418, 0.02827, 0.7968, 0.01461, 0.75, 0.01, 0.7032, 0.01461, 0.6582, 0.02827, 0.6167, 0.05045, 0.5803, 0.08029, 0.5504, 0.1167, 0.5283, 0.1582, 0.5146, 0.2032, 0.51, 0.25, 0.5146, 0.2968, 0.5283, 0.3418, 0.5504, 0.3833, 0.5803, 0.4197, 0.6167, 0.4496, 0.6582, 0.4717, 0.7032, 0.4854, 0.1582, 0.4717, 0.25, 0.25, 0.2032, 0.4854, 0.2032, 0.4854, 0.25, 0.25, 0.25, 0.49])
me_cone_006.update()
me_cone_007 = bpy.data.meshes.new('Cone.007')
me_cone_007.from_pydata([(1.581e-16, 0.03566, -0.03566), (0.006957, 0.03497, -0.03566), (0.01365, 0.03295, -0.03566), (0.01981, 0.02965, -0.03566), (0.02522, 0.02522, -0.03566), (0.02965, 0.01981, -0.03566), (0.03295, 0.01365, -0.03566), (0.03497, 0.006957, -0.03566), (0.03566, 0.0, -0.03566), (0.03497, -0.006957, -0.03566), (0.03295, -0.01365, -0.03566), (0.02965, -0.01981, -0.03566), (0.02522, -0.02522, -0.03566), (0.01981, -0.02965, -0.03566), (0.01365, -0.03295, -0.03566), (0.006957, -0.03497, -0.03566), (4.28e-17, -0.03566, -0.03566), (-0.006957, -0.03497, -0.03566), (-0.01365, -0.03295, -0.03566), (-0.01981, -0.02965, -0.03566), (-0.02522, -0.02522, -0.03566), (-0.02965, -0.01981, -0.03566), (-0.03295, -0.01365, -0.03566), (-0.03497, -0.006957, -0.03566), (-0.03566, 0.0, -0.03566), (-0.03497, 0.006957, -0.03566), (-0.03295, 0.01365, -0.03566), (-0.02965, 0.01981, -0.03566), (-0.02522, 0.02522, -0.03566), (-0.01981, 0.02965, -0.03566), (-0.01365, 0.03295, -0.03566), (-0.006957, 0.03497, -0.03566), (-1.005e-16, 0.0, 0.03566)], [], [(0, 32, 1), (1, 32, 2), (2, 32, 3), (3, 32, 4), (4, 32, 5), (5, 32, 6), (6, 32, 7), (7, 32, 8), (8, 32, 9), (9, 32, 10), (10, 32, 11), (11, 32, 12), (12, 32, 13), (13, 32, 14), (14, 32, 15), (15, 32, 16), (16, 32, 17), (17, 32, 18), (18, 32, 19), (19, 32, 20), (20, 32, 21), (21, 32, 22), (22, 32, 23), (23, 32, 24), (24, 32, 25), (25, 32, 26), (26, 32, 27), (27, 32, 28), (28, 32, 29), (29, 32, 30), (0, 1, 2, 3, 4, 5, 6, 7, 8, 9, 10, 11, 12, 13, 14, 15, 16, 17, 18, 19, 20, 21, 22, 23, 24, 25, 26, 27, 28, 29, 30, 31), (30, 32, 31), (31, 32, 0)])
_uv = me_cone_007.uv_layers.new(name='UVMap')
_uv.uv.foreach_set('vector', [0.25, 0.49, 0.25, 0.25, 0.2968, 0.4854, 0.2968, 0.4854, 0.25, 0.25, 0.3418, 0.4717, 0.3418, 0.4717, 0.25, 0.25, 0.3833, 0.4496, 0.3833, 0.4496, 0.25, 0.25, 0.4197, 0.4197, 0.4197, 0.4197, 0.25, 0.25, 0.4496, 0.3833, 0.4496, 0.3833, 0.25, 0.25, 0.4717, 0.3418, 0.4717, 0.3418, 0.25, 0.25, 0.4854, 0.2968, 0.4854, 0.2968, 0.25, 0.25, 0.49, 0.25, 0.49, 0.25, 0.25, 0.25, 0.4854, 0.2032, 0.4854, 0.2032, 0.25, 0.25, 0.4717, 0.1582, 0.4717, 0.1582, 0.25, 0.25, 0.4496, 0.1167, 0.4496, 0.1167, 0.25, 0.25, 0.4197, 0.08029, 0.4197, 0.08029, 0.25, 0.25, 0.3833, 0.05045, 0.3833, 0.05045, 0.25, 0.25, 0.3418, 0.02827, 0.3418, 0.02827, 0.25, 0.25, 0.2968, 0.01461, 0.2968, 0.01461, 0.25, 0.25, 0.25, 0.01, 0.25, 0.01, 0.25, 0.25, 0.2032, 0.01461, 0.2032, 0.01461, 0.25, 0.25, 0.1582, 0.02827, 0.1582, 0.02827, 0.25, 0.25, 0.1167, 0.05045, 0.1167, 0.05045, 0.25, 0.25, 0.08029, 0.08029, 0.08029, 0.08029, 0.25, 0.25, 0.05045, 0.1167, 0.05045, 0.1167, 0.25, 0.25, 0.02827, 0.1582, 0.02827, 0.1582, 0.25, 0.25, 0.01461, 0.2032, 0.01461, 0.2032, 0.25, 0.25, 0.01, 0.25, 0.01, 0.25, 0.25, 0.25, 0.01461, 0.2968, 0.01461, 0.2968, 0.25, 0.25, 0.02827, 0.3418, 0.02827, 0.3418, 0.25, 0.25, 0.05045, 0.3833, 0.05045, 0.3833, 0.25, 0.25, 0.08029, 0.4197, 0.08029, 0.4197, 0.25, 0.25, 0.1167, 0.4496, 0.1167, 0.4496, 0.25, 0.25, 0.1582, 0.4717, 0.75, 0.49, 0.7968, 0.4854, 0.8418, 0.4717, 0.8833, 0.4496, 0.9197, 0.4197, 0.9496, 0.3833, 0.9717, 0.3418, 0.9854, 0.2968, 0.99, 0.25, 0.9854, 0.2032, 0.9717, 0.1582, 0.9496, 0.1167, 0.9197, 0.08029, 0.8833, 0.05045, 0.8418, 0.02827, 0.7968, 0.01461, 0.75, 0.01, 0.7032, 0.01461, 0.6582, 0.02827, 0.6167, 0.05045, 0.5803, 0.08029, 0.5504, 0.1167, 0.5283, 0.1582, 0.5146, 0.2032, 0.51, 0.25, 0.5146, 0.2968, 0.5283, 0.3418, 0.5504, 0.3833, 0.5803, 0.4197, 0.6167, 0.4496, 0.6582, 0.4717, 0.7032, 0.4854, 0.1582, 0.4717, 0.25, 0.25, 0.2032, 0.4854, 0.2032, 0.4854, 0.25, 0.25, 0.25, 0.49])
me_cone_007.update()
me_cone_008 = bpy.data.meshes.new('Cone.008')
me_cone_008.from_pydata([(1.581e-16, 0.03566, -0.03566), (0.006957, 0.03497, -0.03566), (0.01365, 0.03295, -0.03566), (0.01981, 0.02965, -0.03566), (0.02522, 0.02522, -0.03566), (0.02965, 0.01981, -0.03566), (0.03295, 0.01365, -0.03566), (0.03497, 0.006957, -0.03566), (0.03566, 0.0, -0.03566), (0.03497, -0.006957, -0.03566), (0.03295, -0.01365, -0.03566), (0.02965, -0.01981, -0.03566), (0.02522, -0.02522, -0.03566), (0.01981, -0.02965, -0.03566), (0.01365, -0.03295, -0.03566), (0.006957, -0.03497, -0.03566), (4.28e-17, -0.03566, -0.03566), (-0.006957, -0.03497, -0.03566), (-0.01365, -0.03295, -0.03566), (-0.01981, -0.02965, -0.03566), (-0.02522, -0.02522, -0.03566), (-0.02965, -0.01981, -0.03566), (-0.03295, -0.01365, -0.03566), (-0.03497, -0.006957, -0.03566), (-0.03566, 0.0, -0.03566), (-0.03497, 0.006957, -0.03566), (-0.03295, 0.01365, -0.03566), (-0.02965, 0.01981, -0.03566), (-0.02522, 0.02522, -0.03566), (-0.01981, 0.02965, -0.03566), (-0.01365, 0.03295, -0.03566), (-0.006957, 0.03497, -0.03566), (-1.005e-16, 0.0, 0.03566)], [], [(0, 32, 1), (1, 32, 2), (2, 32, 3), (3, 32, 4), (4, 32, 5), (5, 32, 6), (6, 32, 7), (7, 32, 8), (8, 32, 9), (9, 32, 10), (10, 32, 11), (11, 32, 12), (12, 32, 13), (13, 32, 14), (14, 32, 15), (15, 32, 16), (16, 32, 17), (17, 32, 18), (18, 32, 19), (19, 32, 20), (20, 32, 21), (21, 32, 22), (22, 32, 23), (23, 32, 24), (24, 32, 25), (25, 32, 26), (26, 32, 27), (27, 32, 28), (28, 32, 29), (29, 32, 30), (0, 1, 2, 3, 4, 5, 6, 7, 8, 9, 10, 11, 12, 13, 14, 15, 16, 17, 18, 19, 20, 21, 22, 23, 24, 25, 26, 27, 28, 29, 30, 31), (30, 32, 31), (31, 32, 0)])
_uv = me_cone_008.uv_layers.new(name='UVMap')
_uv.uv.foreach_set('vector', [0.25, 0.49, 0.25, 0.25, 0.2968, 0.4854, 0.2968, 0.4854, 0.25, 0.25, 0.3418, 0.4717, 0.3418, 0.4717, 0.25, 0.25, 0.3833, 0.4496, 0.3833, 0.4496, 0.25, 0.25, 0.4197, 0.4197, 0.4197, 0.4197, 0.25, 0.25, 0.4496, 0.3833, 0.4496, 0.3833, 0.25, 0.25, 0.4717, 0.3418, 0.4717, 0.3418, 0.25, 0.25, 0.4854, 0.2968, 0.4854, 0.2968, 0.25, 0.25, 0.49, 0.25, 0.49, 0.25, 0.25, 0.25, 0.4854, 0.2032, 0.4854, 0.2032, 0.25, 0.25, 0.4717, 0.1582, 0.4717, 0.1582, 0.25, 0.25, 0.4496, 0.1167, 0.4496, 0.1167, 0.25, 0.25, 0.4197, 0.08029, 0.4197, 0.08029, 0.25, 0.25, 0.3833, 0.05045, 0.3833, 0.05045, 0.25, 0.25, 0.3418, 0.02827, 0.3418, 0.02827, 0.25, 0.25, 0.2968, 0.01461, 0.2968, 0.01461, 0.25, 0.25, 0.25, 0.01, 0.25, 0.01, 0.25, 0.25, 0.2032, 0.01461, 0.2032, 0.01461, 0.25, 0.25, 0.1582, 0.02827, 0.1582, 0.02827, 0.25, 0.25, 0.1167, 0.05045, 0.1167, 0.05045, 0.25, 0.25, 0.08029, 0.08029, 0.08029, 0.08029, 0.25, 0.25, 0.05045, 0.1167, 0.05045, 0.1167, 0.25, 0.25, 0.02827, 0.1582, 0.02827, 0.1582, 0.25, 0.25, 0.01461, 0.2032, 0.01461, 0.2032, 0.25, 0.25, 0.01, 0.25, 0.01, 0.25, 0.25, 0.25, 0.01461, 0.2968, 0.01461, 0.2968, 0.25, 0.25, 0.02827, 0.3418, 0.02827, 0.3418, 0.25, 0.25, 0.05045, 0.3833, 0.05045, 0.3833, 0.25, 0.25, 0.08029, 0.4197, 0.08029, 0.4197, 0.25, 0.25, 0.1167, 0.4496, 0.1167, 0.4496, 0.25, 0.25, 0.1582, 0.4717, 0.75, 0.49, 0.7968, 0.4854, 0.8418, 0.4717, 0.8833, 0.4496, 0.9197, 0.4197, 0.9496, 0.3833, 0.9717, 0.3418, 0.9854, 0.2968, 0.99, 0.25, 0.9854, 0.2032, 0.9717, 0.1582, 0.9496, 0.1167, 0.9197, 0.08029, 0.8833, 0.05045, 0.8418, 0.02827, 0.7968, 0.01461, 0.75, 0.01, 0.7032, 0.01461, 0.6582, 0.02827, 0.6167, 0.05045, 0.5803, 0.08029, 0.5504, 0.1167, 0.5283, 0.1582, 0.5146, 0.2032, 0.51, 0.25, 0.5146, 0.2968, 0.5283, 0.3418, 0.5504, 0.3833, 0.5803, 0.4197, 0.6167, 0.4496, 0.6582, 0.4717, 0.7032, 0.4854, 0.1582, 0.4717, 0.25, 0.25, 0.2032, 0.4854, 0.2032, 0.4854, 0.25, 0.25, 0.25, 0.49])
me_cone_008.update()
me_cube = bpy.data.meshes.new('Cube')
me_cube.from_pydata([(0.2624, 0.2422, 0.1106), (0.2722, 0.2512, -0.1047), (0.08, -0.1275, 0.042), (0.2722, -0.2512, -0.1047), (-0.2624, 0.2422, 0.1106), (-0.2722, 0.2512, -0.1047), (-0.2624, -0.2422, 0.1106), (-0.2722, -0.2512, -0.1047), (0.325, 0.3, -0.02708), (-0.325, -0.3, -0.02708), (0.325, -0.3, -0.02708), (-0.325, 0.3, -0.02708), (0.08, -0.2422, 0.1106), (0.2624, -0.1275, 0.1106), (0.08, -0.1275, 0.1106), (0.08, -0.271, 0.042), (0.2936, -0.271, 0.042), (0.2936, -0.1275, 0.042)], [], [(13, 0, 4, 6, 12, 14), (12, 6, 9, 10, 16, 15), (9, 6, 4, 11), (5, 1, 3, 7), (16, 10, 8, 0, 13, 17), (11, 4, 0, 8), (5, 11, 8, 1), (1, 8, 10, 3), (7, 9, 11, 5), (3, 10, 9, 7), (2, 14, 12, 15), (14, 2, 17, 13), (2, 15, 16, 17)])
me_cube.polygons.foreach_set('material_index', [0, 0, 0, 0, 0, 0, 0, 0, 0, 0, 1, 1, 1])
_uv = me_cube.uv_layers.new(name='UVMap')
_uv.uv.foreach_set('vector', [0.625, 0.6908, 0.625, 0.5, 0.875, 0.5, 0.875, 0.75, 0.7119, 0.75, 0.7119, 0.6908, 0.625, 0.8369, 0.625, 1.0, 0.4641, 1.0, 0.4641, 0.75, 0.5449, 0.75, 0.5449, 0.8406, 0.4641, 0.0, 0.625, 0.0, 0.625, 0.25, 0.4641, 0.25, 0.125, 0.5, 0.375, 0.5, 0.375, 0.75, 0.125, 0.75, 0.5449, 0.75, 0.4641, 0.75, 0.4641, 0.5, 0.625, 0.5, 0.625, 0.6908, 0.5449, 0.6844, 0.4641, 0.25, 0.625, 0.25, 0.625, 0.5, 0.4641, 0.5, 0.375, 0.25, 0.4641, 0.25, 0.4641, 0.5, 0.375, 0.5, 0.375, 0.5, 0.4641, 0.5, 0.4641, 0.75, 0.375, 0.75, 0.375, 0.0, 0.4641, 0.0, 0.4641, 0.25, 0.375, 0.25, 0.375, 0.75, 0.4641, 0.75, 0.4641, 1.0, 0.375, 1.0, 0.375, 0.25, 0.5488, 0.25, 0.5488, 0.1631, 0.375, 0.1412, 0.5488, 0.25, 0.375, 0.25, 0.375, 0.4096, 0.5488, 0.3863, 0.125, 0.5, 0.125, 0.6088, 0.2846, 0.6088, 0.2846, 0.5])
me_cube.materials.append(mat_material)
me_cube.materials.append(None)
me_cube.use_mirror_vertex_groups = False
me_cube.update()
me_cube_008 = bpy.data.meshes.new('Cube.008')
me_cube_008.from_pydata([(-0.2095, -0.1809, -0.2334), (-0.2095, -0.1809, 0.2334), (-0.0295, 0.02198, 0.07956), (-0.2095, 0.1809, -0.2334), (-0.2095, 0.1809, 0.2334), (0.1034, 0.01906, -0.05437), (0.2095, 0.1809, -0.2334), (0.2095, 0.1809, 0.2334), (0.2095, -0.1809, -0.05437), (0.2095, 0.01906, -0.2334), (0.2095, 0.01906, -0.05437), (0.1034, -0.1809, -0.05437), (0.1034, -0.1809, -0.2334), (0.1034, 0.01906, -0.2334), (0.2095, 0.02198, 0.2334), (0.2095, 0.02198, 0.07956), (0.2095, -0.1809, 0.07956), (-0.0295, -0.1809, 0.07956), (-0.0295, -0.1809, 0.2334), (-0.0295, 0.02198, 0.2334)], [], [(0, 1, 4, 3), (3, 4, 7, 6), (16, 8, 10, 9, 6, 7, 14, 15), (18, 1, 0, 12, 11, 8, 16, 17), (13, 12, 0, 3, 6, 9), (14, 7, 4, 1, 18, 19), (5, 10, 8, 11), (13, 5, 11, 12), (9, 10, 5, 13), (18, 17, 2, 19), (19, 2, 15, 14), (16, 15, 2, 17)])
_uv = me_cube_008.uv_layers.new(name='UVMap')
_uv.uv.foreach_set('vector', [0.375, 0.0, 0.625, 0.0, 0.625, 0.25, 0.375, 0.25, 0.375, 0.25, 0.625, 0.25, 0.625, 0.5, 0.375, 0.5, 0.5426, 0.75, 0.4709, 0.75, 0.4709, 0.6118, 0.375, 0.6118, 0.375, 0.5, 0.625, 0.5, 0.625, 0.6098, 0.5426, 0.6098, 0.625, 0.8926, 0.625, 1.0, 0.375, 1.0, 0.375, 0.8133, 0.4709, 0.8133, 0.4709, 0.75, 0.5426, 0.75, 0.5426, 0.8926, 0.3117, 0.6118, 0.3117, 0.75, 0.125, 0.75, 0.125, 0.5, 0.375, 0.5, 0.375, 0.6118, 0.625, 0.6098, 0.625, 0.5, 0.875, 0.5, 0.875, 0.75, 0.7676, 0.75, 0.7676, 0.6098, 0.625, 0.5, 0.625, 0.5, 0.4184, 0.5, 0.4184, 0.5, 0.375, 0.9225, 0.375, 0.75, 0.375, 0.75, 0.375, 0.9225, 0.625, 0.6112, 0.625, 0.6112, 0.625, 0.75, 0.625, 0.75, 0.4169, 0.1602, 0.625, 0.1602, 0.625, 0.0, 0.4169, 0.0, 0.4169, 1.0, 0.625, 1.0, 0.625, 0.8726, 0.4169, 0.8726, 0.7476, 0.5898, 0.7476, 0.75, 0.875, 0.75, 0.875, 0.5898])
me_cube_008.materials.append(None)
me_cube_008.update()
me_cube_012 = bpy.data.meshes.new('Cube.012')
me_cube_012.from_pydata([(-0.0295, 0.02198, 0.07956), (0.2095, -0.1809, 0.2334), (0.2095, 0.02198, 0.2334), (0.2095, -0.1809, 0.07956), (-0.0295, -0.1809, 0.07956), (-0.0295, -0.1809, 0.2334), (-0.0295, 0.02198, 0.2334), (0.007458, -0.1331, 0.1436), (0.1638, -0.1331, 0.1436), (0.2095, 0.02198, 0.1436), (0.2095, -0.1331, 0.07956), (0.2095, -0.1331, 0.1436), (0.1638, -0.1809, 0.1436), (0.007458, -0.1809, 0.07956), (0.007458, -0.1809, 0.1436), (0.1638, -0.1809, 0.07956), (0.007458, 0.02198, 0.07956), (0.1638, 0.02198, 0.1436), (0.007458, 0.02198, 0.1436), (0.007458, -0.1331, 0.07956), (0.1638, -0.1331, 0.07956)], [], [(9, 2, 1, 3, 10, 11), (3, 1, 5, 4, 13, 14, 12, 15), (5, 1, 2, 6), (6, 0, 4, 5), (0, 6, 2, 9, 17, 18, 16), (4, 0, 16, 19, 13), (3, 15, 20, 10), (16, 18, 7, 19), (12, 8, 20, 15), (7, 8, 12, 14), (8, 7, 18, 17), (19, 7, 14, 13), (11, 8, 17, 9), (20, 8, 11, 10)])
_uv = me_cube_012.uv_layers.new(name='UVMap')
_uv.uv.foreach_set('vector', [0.5769, 0.6098, 0.625, 0.6098, 0.625, 0.75, 0.5426, 0.75, 0.5426, 0.717, 0.5769, 0.717, 0.5426, 0.75, 0.625, 0.75, 0.625, 0.8926, 0.5426, 0.8926, 0.5426, 0.8706, 0.5769, 0.8706, 0.5769, 0.7773, 0.5426, 0.7773, 0.7676, 0.75, 0.625, 0.75, 0.625, 0.6098, 0.7676, 0.6098, 0.4169, 0.0, 0.625, 0.0, 0.625, 0.1602, 0.4169, 0.1602, 0.625, 1.0, 0.4169, 1.0, 0.4169, 0.8726, 0.5384, 0.8726, 0.5384, 0.8969, 0.5384, 0.9803, 0.625, 0.9803, 0.875, 0.5898, 0.875, 0.75, 0.8553, 0.75, 0.8553, 0.6275, 0.8553, 0.5898, 0.7476, 0.5898, 0.7719, 0.5898, 0.7719, 0.6275, 0.7476, 0.6275, 0.5681, 0.1612, 0.625, 0.1612, 0.625, 0.08849, 0.5681, 0.08849, 0.625, 0.6839, 0.625, 0.6615, 0.5681, 0.6615, 0.5681, 0.6839, 0.875, 0.6615, 0.625, 0.6615, 0.625, 0.6839, 0.875, 0.6839, 0.625, 0.6615, 0.875, 0.6615, 0.875, 0.5888, 0.625, 0.5888, 0.5681, 0.08849, 0.625, 0.08849, 0.625, 0.0661, 0.5681, 0.0661, 0.625, 0.6615, 0.625, 0.6615, 0.625, 0.5888, 0.625, 0.5888, 0.5681, 0.6615, 0.625, 0.6615, 0.625, 0.6615, 0.5681, 0.6615])
me_cube_012.materials.append(None)
me_cube_012.update()
me_cube_011 = bpy.data.meshes.new('Cube.011')
me_cube_011.from_pydata([(0.2095, -0.1809, -0.2334), (0.2095, -0.1809, -0.05437), (0.2095, 0.01906, -0.2334), (0.1034, -0.1809, -0.2334), (0.1034, 0.01906, -0.2334), (0.1638, -0.1331, -0.1377), (0.2095, -0.1331, -0.1377), (0.2095, -0.1331, -0.05437), (0.2095, 0.01906, -0.1377), (0.1638, -0.1809, -0.1377), (0.1034, -0.1809, -0.1377), (0.1638, -0.1809, -0.05437), (0.1638, -0.1331, -0.05437), (0.1034, 0.01906, -0.1377), (0.1034, -0.1331, -0.1377), (0.1638, 0.01906, -0.1377)], [], [(1, 0, 2, 8, 6, 7), (10, 3, 0, 1, 11, 9), (2, 0, 3, 4), (12, 11, 1, 7), (4, 3, 10, 14, 13), (8, 2, 4, 13, 15), (5, 9, 11, 12), (9, 5, 14, 10), (13, 14, 5, 15), (15, 5, 6, 8), (7, 6, 5, 12)])
_uv = me_cube_011.uv_layers.new(name='UVMap')
_uv.uv.foreach_set('vector', [0.4709, 0.75, 0.375, 0.75, 0.375, 0.6118, 0.4262, 0.6118, 0.4262, 0.717, 0.4709, 0.717, 0.4262, 0.8133, 0.375, 0.8133, 0.375, 0.75, 0.4709, 0.75, 0.4709, 0.7773, 0.4262, 0.7773, 0.375, 0.6118, 0.375, 0.75, 0.3117, 0.75, 0.3117, 0.6118, 0.4677, 0.5, 0.4184, 0.5, 0.4184, 0.5, 0.4677, 0.5, 0.375, 0.9225, 0.375, 0.9225, 0.375, 0.8304, 0.375, 0.8304, 0.375, 0.8304, 0.625, 0.6112, 0.625, 0.6112, 0.625, 0.75, 0.625, 0.75, 0.625, 0.6709, 0.375, 0.6615, 0.375, 0.6839, 0.4491, 0.6839, 0.4491, 0.6615, 0.375, 0.6839, 0.375, 0.6615, 0.2783, 0.6615, 0.2783, 0.6839, 0.2783, 0.5902, 0.2783, 0.6615, 0.375, 0.6615, 0.375, 0.5902, 0.375, 0.5902, 0.375, 0.6615, 0.375, 0.6615, 0.375, 0.5902, 0.4491, 0.6615, 0.375, 0.6615, 0.375, 0.6615, 0.4491, 0.6615])
me_cube_011.materials.append(None)
me_cube_011.update()
me_cube_006 = bpy.data.meshes.new('Cube.006')
me_cube_006.from_pydata([(-0.1672, -0.1649, -0.03028), (-0.1672, -0.1649, 0.0683), (-0.1672, 0.1649, -0.03028), (-0.1672, 0.1649, 0.0683), (0.1672, -0.1649, -0.03028), (0.1672, -0.1649, 0.0683), (0.1672, 0.1649, -0.03028), (0.1672, 0.1649, 0.0683)], [], [(0, 1, 3, 2), (2, 3, 7, 6), (6, 7, 5, 4), (4, 5, 1, 0), (2, 6, 4, 0), (7, 3, 1, 5)])
_uv = me_cube_006.uv_layers.new(name='UVMap')
_uv.uv.foreach_set('vector', [0.375, 0.0, 0.625, 0.0, 0.625, 0.25, 0.375, 0.25, 0.375, 0.25, 0.625, 0.25, 0.625, 0.5, 0.375, 0.5, 0.375, 0.5, 0.625, 0.5, 0.625, 0.75, 0.375, 0.75, 0.375, 0.75, 0.625, 0.75, 0.625, 1.0, 0.375, 1.0, 0.125, 0.5, 0.375, 0.5, 0.375, 0.75, 0.125, 0.75, 0.625, 0.5, 0.875, 0.5, 0.875, 0.75, 0.625, 0.75])
me_cube_006.update()

# ---- objects
ob_cube = bpy.data.objects.new('Cube', me_cube_007)
ob_light = bpy.data.objects.new('Light', light_light)
ob_camera = bpy.data.objects.new('Camera', cam_camera)
ob_cube_001 = bpy.data.objects.new('Cube.001', me_cube_001)
ob_cube_002 = bpy.data.objects.new('Cube.002', me_cube_002)
ob_cube_003 = bpy.data.objects.new('Cube.003', me_cube_003)
ob_cube_004 = bpy.data.objects.new('Cube.004', me_cube_004)
ob_cube_005 = bpy.data.objects.new('Cube.005', me_cube_005)
ob_cube_006 = bpy.data.objects.new('Cube.006', me_cube_005)
ob_cone_001 = bpy.data.objects.new('Cone.001', me_cone_001)
ob_cone_002 = bpy.data.objects.new('Cone.002', me_cone_002)
ob_cone_003 = bpy.data.objects.new('Cone.003', me_cone_003)
ob_cone_004 = bpy.data.objects.new('Cone.004', me_cone_004)
ob_cone_005 = bpy.data.objects.new('Cone.005', me_cone_005)
ob_cone_006 = bpy.data.objects.new('Cone.006', me_cone_006)
ob_cone_007 = bpy.data.objects.new('Cone.007', me_cone_007)
ob_cone_008 = bpy.data.objects.new('Cone.008', me_cone_008)
ob_cube_008 = bpy.data.objects.new('Cube.008', me_cube)
ob_cube_009 = bpy.data.objects.new('Cube.009', me_cube_008)
ob_cube_013 = bpy.data.objects.new('Cube.013', me_cube_012)
ob_cube_014 = bpy.data.objects.new('Cube.014', me_cube_011)
ob_cube_007 = bpy.data.objects.new('Cube.007', me_cube_006)

# ---- transforms, parenting, visibility, modifiers, constraints
ob_cube.location = (0.0, 0.0, 0.0)
ob_cube.lock_rotations_4d = False
ob_cube.empty_display_type = 'ARROWS'
ob_cube.lineart.crease_threshold = 0.0
_m = ob_cube.modifiers.new('Bevel', 'BEVEL')
_m.width = 0.003
_m.width_pct = 0.003
ob_light.location = (4.076, 1.005, 5.904)
ob_light.rotation_euler = (0.6503, 0.05522, 1.866)
ob_light.lock_rotations_4d = False
ob_light.empty_display_type = 'ARROWS'
ob_light.color = (0.0, 0.0, 0.0, 0.0)
ob_light.lineart.crease_threshold = 0.0
ob_camera.location = (7.359, -6.926, 4.958)
ob_camera.rotation_euler = (1.109, 0.0, 0.8149)
ob_camera.lock_rotations_4d = False
ob_camera.empty_display_type = 'ARROWS'
ob_camera.color = (0.0, 0.0, 0.0, 0.0)
ob_camera.display_type = 'WIRE'
ob_camera.lineart.crease_threshold = 0.0
ob_cube_001.location = (0.0, 0.0, -0.2274)
ob_cube_001.rotation_euler = (-0.0, 3.142, -0.0)
ob_cube_002.location = (0.3852, -0.001811, -0.116)
ob_cube_002.rotation_euler = (2.169, -0.0, 1.571)
_m = ob_cube_002.modifiers.new('Mirror', 'MIRROR')
_m.mirror_object = ob_cube
ob_cube_003.location = (-0.1199, -0.229, 0.1039)
ob_cube_004.location = (0.06358, 0.3065, 0.06053)
ob_cube_004.rotation_euler = (-0.0, -1.173, -1.571)
ob_cube_005.location = (0.1959, 0.3127, 0.1393)
ob_cube_005.rotation_euler = (-3.907e-08, -0.01633, -1.571)
ob_cube_005.scale = (1.215, 1.215, 1.215)
ob_cube_006.location = (0.1263, 0.3127, 0.1393)
ob_cube_006.rotation_euler = (-3.907e-08, -0.01633, -1.571)
ob_cube_006.scale = (1.215, 1.215, 1.215)
ob_cone_001.location = (0.3355, -0.07008, 0.05921)
ob_cone_001.rotation_euler = (1.144, 0.0, 1.571)
ob_cone_002.location = (0.3355, 0.04081, 0.05921)
ob_cone_002.rotation_euler = (1.144, 0.0, 1.571)
ob_cone_003.location = (0.3355, 0.1597, 0.05921)
ob_cone_003.rotation_euler = (1.144, 0.0, 1.571)
ob_cone_004.location = (-0.3264, 0.2023, 0.05596)
ob_cone_004.rotation_euler = (1.144, -0.0, -1.571)
ob_cone_005.location = (-0.3264, 0.1068, 0.05596)
ob_cone_005.rotation_euler = (1.144, -0.0, -1.571)
ob_cone_006.location = (-0.3264, -0.01142, 0.05596)
ob_cone_006.rotation_euler = (1.144, -0.0, -1.571)
ob_cone_007.location = (-0.3264, -0.1187, 0.05596)
ob_cone_007.rotation_euler = (1.144, -0.0, -1.571)
ob_cone_008.location = (-0.3264, -0.2134, 0.05596)
ob_cone_008.rotation_euler = (1.144, -0.0, -1.571)
ob_cube_008.location = (0.0, 0.0, 0.0)
ob_cube_008.lock_rotations_4d = False
ob_cube_008.empty_display_type = 'ARROWS'
ob_cube_008.lineart.crease_threshold = 0.0
_m = ob_cube_008.modifiers.new('Bevel', 'BEVEL')
_m.width = 0.003
_m.width_pct = 0.003
ob_cube_009.location = (1.44, 0.01326, 0.2334)
_m = ob_cube_009.modifiers.new('Bevel', 'BEVEL')
_m.width = 0.003
_m.width_pct = 0.003
ob_cube_013.location = (1.44, 0.01326, 0.2334)
_m = ob_cube_013.modifiers.new('Bevel', 'BEVEL')
_m.width = 0.003
_m.width_pct = 0.003
ob_cube_014.location = (1.44, 0.01326, 0.2334)
_m = ob_cube_014.modifiers.new('Bevel', 'BEVEL')
_m.width = 0.003
_m.width_pct = 0.003
ob_cube_007.location = (0.2472, -0.2924, 0.07229)
ob_cube_007.hide_render = True
ob_cube_007.visible_camera = False
ob_cube_007.visible_diffuse = False
ob_cube_007.visible_glossy = False
ob_cube_007.visible_transmission = False
ob_cube_007.visible_volume_scatter = False
ob_cube_007.display_type = 'BOUNDS'

# ---- collection membership
col_collection.objects.link(ob_cube)
col_collection.objects.link(ob_light)
col_collection.objects.link(ob_camera)
col_collection.objects.link(ob_cube_001)
col_collection.objects.link(ob_cube_002)
col_collection.objects.link(ob_cube_003)
col_collection.objects.link(ob_cube_004)
col_collection.objects.link(ob_cube_005)
col_collection.objects.link(ob_cube_006)
col_collection.objects.link(ob_cone_001)
col_collection.objects.link(ob_cone_002)
col_collection.objects.link(ob_cone_003)
col_collection.objects.link(ob_cone_004)
col_collection.objects.link(ob_cone_005)
col_collection.objects.link(ob_cone_006)
col_collection.objects.link(ob_cone_007)
col_collection.objects.link(ob_cone_008)
col_collection.objects.link(ob_cube_008)
col_collection.objects.link(ob_cube_009)
col_collection.objects.link(ob_cube_013)
col_collection.objects.link(ob_cube_014)
col_hide.objects.link(ob_cube_007)

# ---- scene / render settings (as saved in the file)
scene.camera = ob_camera
scene.frame_start = 1; scene.frame_end = 250; scene.frame_set(1)
scene.render.engine = 'BLENDER_EEVEE_NEXT'
scene.cycles.sampling_pattern = 'TABULATED_SOBOL'
scene.cycles.use_light_tree = False
scene.view_settings.view_transform = 'Filmic'
bpy.context.view_layer.update()
